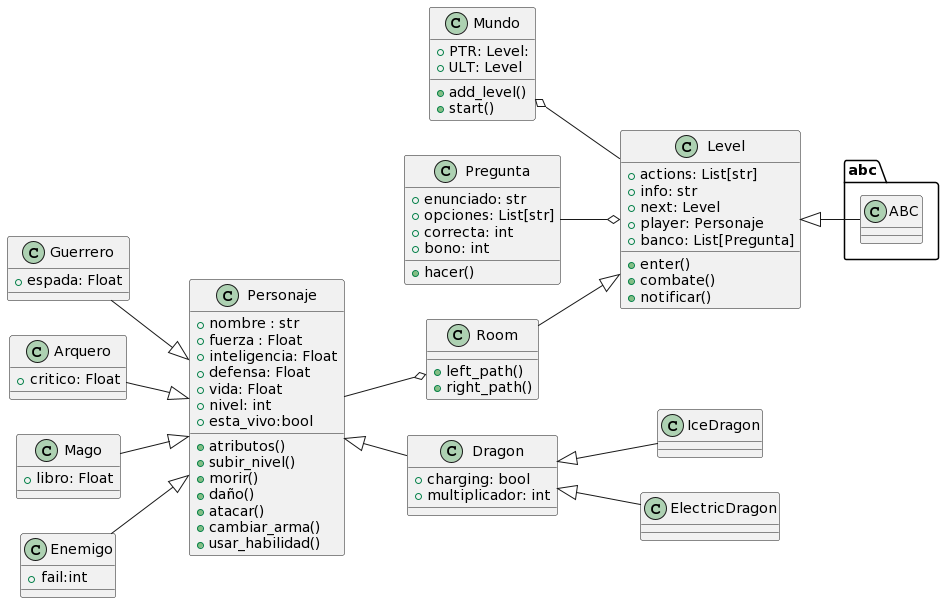

The diagram above was rendered by PlantUML. Its source (embedded in the PNG):
@startuml
left to right direction
class Personaje{
+nombre : str
+fuerza : Float 
+inteligencia: Float
+defensa: Float
+vida: Float 
+nivel: int
+esta_vivo:bool
+atributos()
+subir_nivel()
+morir()
+daño()
+atacar()
+cambiar_arma()
+usar_habilidad()
}
class Guerrero{
+ espada: Float
}
class Arquero{
+ critico: Float
}
class Mago{
+libro: Float
}
class Mundo{
+PTR: Level:
+ULT: Level
+add_level()
+start()
}
class Level{
+ actions: List[str]
+ info: str
+ next: Level
+ player: Personaje
+ banco: List[Pregunta]
+ enter()
+ combate()
+ notificar()
}
class Enemigo{
+fail:int
}
class abc.ABC{
}
class Dragon{
+charging: bool
+multiplicador: int
}
class IceDragon{
}
class ElectricDragon{
}
class Pregunta{
+ enunciado: str
+opciones: List[str]
+correcta: int
+bono: int
+hacer()
}
class Room{
+left_path()
+right_path()
}
Mundo o-- Level
Level <|--abc.ABC
Room --|> Level
Personaje <|-- Dragon
Guerrero --|> Personaje
Enemigo --|> Personaje
Mago --|> Personaje
Arquero --|> Personaje
Personaje--o Room
Pregunta --o Level
Dragon<|--ElectricDragon
Dragon<|--IceDragon
@enduml